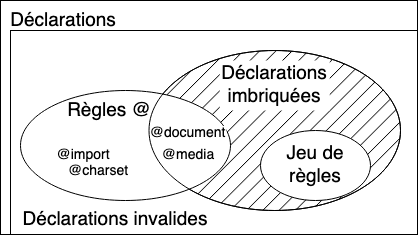

The diagram above was exported from draw.io. Its source (the exported page's mxGraphModel, read from the mxfile embedded in the PNG):
<mxGraphModel dx="741" dy="701" grid="1" gridSize="10" guides="1" tooltips="1" connect="1" arrows="1" fold="1" page="1" pageScale="1" pageWidth="1200" pageHeight="1600" math="0" shadow="0">
  <root>
    <mxCell id="0" />
    <mxCell id="1" parent="0" />
    <mxCell id="j3rpgwg4pmlItX-AP_vK-1" value="" style="rounded=0;whiteSpace=wrap;html=1;fillColor=none;" vertex="1" parent="1">
      <mxGeometry x="160" y="150" width="417" height="234" as="geometry" />
    </mxCell>
    <mxCell id="j3rpgwg4pmlItX-AP_vK-2" value="" style="rounded=0;whiteSpace=wrap;html=1;fillColor=none;" vertex="1" parent="1">
      <mxGeometry x="170" y="180" width="407" height="204" as="geometry" />
    </mxCell>
    <mxCell id="j3rpgwg4pmlItX-AP_vK-5" value="" style="ellipse;whiteSpace=wrap;html=1;fontSize=19;fillColor=#000000;fillStyle=hatch;" vertex="1" parent="1">
      <mxGeometry x="308.5" y="200" width="251.5" height="160" as="geometry" />
    </mxCell>
    <mxCell id="j3rpgwg4pmlItX-AP_vK-3" value="&lt;font style=&quot;font-size: 19px;&quot;&gt;Déclarations&lt;/font&gt;" style="text;html=1;strokeColor=none;fillColor=none;align=center;verticalAlign=middle;whiteSpace=wrap;rounded=0;fontSize=19;" vertex="1" parent="1">
      <mxGeometry x="169" y="155" width="108" height="30" as="geometry" />
    </mxCell>
    <mxCell id="j3rpgwg4pmlItX-AP_vK-4" value="" style="ellipse;whiteSpace=wrap;html=1;fontSize=19;fillColor=default;fillStyle=solid;" vertex="1" parent="1">
      <mxGeometry x="180" y="240" width="210" height="110" as="geometry" />
    </mxCell>
    <mxCell id="j3rpgwg4pmlItX-AP_vK-6" value="" style="ellipse;whiteSpace=wrap;html=1;fontSize=19;fillColor=default;fillStyle=solid;" vertex="1" parent="1">
      <mxGeometry x="420" y="280" width="110" height="70" as="geometry" />
    </mxCell>
    <mxCell id="j3rpgwg4pmlItX-AP_vK-7" value="Règles @" style="text;html=1;strokeColor=none;fillColor=none;align=center;verticalAlign=middle;whiteSpace=wrap;rounded=0;fontSize=19;" vertex="1" parent="1">
      <mxGeometry x="224" y="245" width="90" height="30" as="geometry" />
    </mxCell>
    <mxCell id="j3rpgwg4pmlItX-AP_vK-8" value="@import" style="text;html=1;strokeColor=none;fillColor=none;align=center;verticalAlign=middle;whiteSpace=wrap;rounded=0;fontSize=14;" vertex="1" parent="1">
      <mxGeometry x="198" y="290" width="90" height="30" as="geometry" />
    </mxCell>
    <mxCell id="j3rpgwg4pmlItX-AP_vK-9" value="@charset" style="text;html=1;strokeColor=none;fillColor=none;align=center;verticalAlign=middle;whiteSpace=wrap;rounded=0;fontSize=14;" vertex="1" parent="1">
      <mxGeometry x="213" y="306" width="90" height="30" as="geometry" />
    </mxCell>
    <mxCell id="j3rpgwg4pmlItX-AP_vK-10" value="Déclarations invalides" style="text;html=1;strokeColor=none;fillColor=none;align=center;verticalAlign=middle;whiteSpace=wrap;rounded=0;fontSize=19;" vertex="1" parent="1">
      <mxGeometry x="180" y="354" width="190" height="30" as="geometry" />
    </mxCell>
    <mxCell id="j3rpgwg4pmlItX-AP_vK-11" value="Déclarations imbriquées" style="text;html=1;strokeColor=none;fillColor=default;align=center;verticalAlign=middle;whiteSpace=wrap;rounded=0;fontSize=19;fillStyle=solid;" vertex="1" parent="1">
      <mxGeometry x="379.25" y="210" width="110" height="50" as="geometry" />
    </mxCell>
    <mxCell id="j3rpgwg4pmlItX-AP_vK-12" value="Jeu de règles" style="text;html=1;strokeColor=none;fillColor=none;align=center;verticalAlign=middle;whiteSpace=wrap;rounded=0;fontSize=19;" vertex="1" parent="1">
      <mxGeometry x="445" y="300" width="60" height="30" as="geometry" />
    </mxCell>
    <mxCell id="j3rpgwg4pmlItX-AP_vK-13" value="@media" style="text;html=1;strokeColor=none;fillColor=default;align=center;verticalAlign=middle;whiteSpace=wrap;rounded=0;fontSize=14;fillStyle=solid;" vertex="1" parent="1">
      <mxGeometry x="321.88" y="295" width="51.5" height="20" as="geometry" />
    </mxCell>
    <mxCell id="j3rpgwg4pmlItX-AP_vK-14" value="@document" style="text;html=1;strokeColor=none;fillColor=default;align=center;verticalAlign=middle;whiteSpace=wrap;rounded=0;fontSize=14;fillStyle=solid;" vertex="1" parent="1">
      <mxGeometry x="309.25" y="275.5" width="76.75" height="14.5" as="geometry" />
    </mxCell>
    <mxCell id="j3rpgwg4pmlItX-AP_vK-17" value="" style="ellipse;whiteSpace=wrap;html=1;fontSize=19;fillColor=none;fillStyle=auto;" vertex="1" parent="1">
      <mxGeometry x="308.5" y="200" width="251.5" height="160" as="geometry" />
    </mxCell>
  </root>
</mxGraphModel>